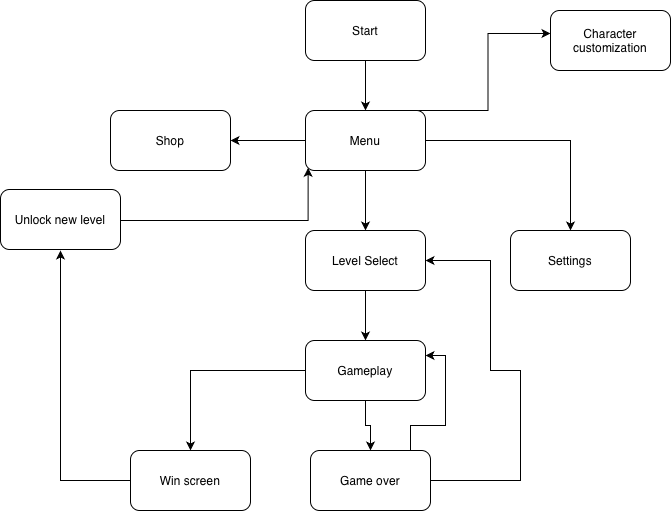

The diagram above was exported from draw.io. Its source (the exported page's mxGraphModel, read from the mxfile embedded in the PNG):
<mxGraphModel dx="1414" dy="832" grid="1" gridSize="10" guides="1" tooltips="1" connect="1" arrows="1" fold="1" page="1" pageScale="1" pageWidth="850" pageHeight="1100" math="0" shadow="0">
  <root>
    <mxCell id="0" />
    <mxCell id="1" parent="0" />
    <mxCell id="M0EZAkbOQdog7Qcn01A2-24" edge="1" parent="1" source="M0EZAkbOQdog7Qcn01A2-22" style="edgeStyle=orthogonalEdgeStyle;rounded=0;orthogonalLoop=1;jettySize=auto;html=1;entryX=0.5;entryY=0;entryDx=0;entryDy=0;defaultLabelBackgroundColor=page;" target="M0EZAkbOQdog7Qcn01A2-23">
      <mxGeometry relative="1" as="geometry" />
    </mxCell>
    <mxCell id="M0EZAkbOQdog7Qcn01A2-22" parent="1" style="rounded=1;whiteSpace=wrap;html=1;roundedPerimeter=1;" value="Start" vertex="1">
      <mxGeometry height="60" width="120" x="305" y="66" as="geometry" />
    </mxCell>
    <mxCell id="M0EZAkbOQdog7Qcn01A2-27" edge="1" parent="1" source="M0EZAkbOQdog7Qcn01A2-23" style="edgeStyle=orthogonalEdgeStyle;rounded=0;orthogonalLoop=1;jettySize=auto;html=1;entryX=0.5;entryY=0;entryDx=0;entryDy=0;defaultLabelBackgroundColor=page;" target="M0EZAkbOQdog7Qcn01A2-25">
      <mxGeometry relative="1" as="geometry" />
    </mxCell>
    <mxCell id="M0EZAkbOQdog7Qcn01A2-28" edge="1" parent="1" source="M0EZAkbOQdog7Qcn01A2-23" style="edgeStyle=orthogonalEdgeStyle;rounded=0;orthogonalLoop=1;jettySize=auto;html=1;entryX=0.5;entryY=0;entryDx=0;entryDy=0;defaultLabelBackgroundColor=page;" target="M0EZAkbOQdog7Qcn01A2-26">
      <mxGeometry relative="1" as="geometry" />
    </mxCell>
    <mxCell id="M0EZAkbOQdog7Qcn01A2-41" edge="1" parent="1" source="M0EZAkbOQdog7Qcn01A2-23" style="edgeStyle=orthogonalEdgeStyle;rounded=0;orthogonalLoop=1;jettySize=auto;html=1;entryX=1;entryY=0.5;entryDx=0;entryDy=0;defaultLabelBackgroundColor=page;" target="M0EZAkbOQdog7Qcn01A2-40">
      <mxGeometry relative="1" as="geometry" />
    </mxCell>
    <mxCell id="M0EZAkbOQdog7Qcn01A2-44" edge="1" parent="1" source="M0EZAkbOQdog7Qcn01A2-23" style="edgeStyle=orthogonalEdgeStyle;rounded=0;orthogonalLoop=1;jettySize=auto;html=1;entryX=0;entryY=0.383;entryDx=0;entryDy=0;defaultLabelBackgroundColor=page;" target="M0EZAkbOQdog7Qcn01A2-42">
      <mxGeometry relative="1" x="-0.0995" as="geometry">
        <Array as="points">
          <mxPoint x="487.5" y="176" />
          <mxPoint x="487.5" y="99" />
        </Array>
      </mxGeometry>
    </mxCell>
    <mxCell id="M0EZAkbOQdog7Qcn01A2-23" parent="1" style="rounded=1;whiteSpace=wrap;html=1;roundedPerimeter=1;" value="Menu" vertex="1">
      <mxGeometry height="60" width="120" x="305" y="176" as="geometry" />
    </mxCell>
    <mxCell id="M0EZAkbOQdog7Qcn01A2-30" edge="1" parent="1" source="M0EZAkbOQdog7Qcn01A2-25" style="edgeStyle=orthogonalEdgeStyle;rounded=0;orthogonalLoop=1;jettySize=auto;html=1;entryX=0.5;entryY=0;entryDx=0;entryDy=0;defaultLabelBackgroundColor=page;" target="M0EZAkbOQdog7Qcn01A2-29">
      <mxGeometry relative="1" as="geometry" />
    </mxCell>
    <mxCell id="M0EZAkbOQdog7Qcn01A2-25" parent="1" style="rounded=1;whiteSpace=wrap;html=1;roundedPerimeter=1;" value="Level Select" vertex="1">
      <mxGeometry height="60" width="120" x="305" y="296" as="geometry" />
    </mxCell>
    <mxCell id="M0EZAkbOQdog7Qcn01A2-26" parent="1" style="rounded=1;whiteSpace=wrap;html=1;roundedPerimeter=1;" value="Settings" vertex="1">
      <mxGeometry height="60" width="120" x="510" y="296" as="geometry" />
    </mxCell>
    <mxCell id="M0EZAkbOQdog7Qcn01A2-32" edge="1" parent="1" source="M0EZAkbOQdog7Qcn01A2-29" style="edgeStyle=orthogonalEdgeStyle;rounded=0;orthogonalLoop=1;jettySize=auto;html=1;defaultLabelBackgroundColor=page;" target="M0EZAkbOQdog7Qcn01A2-31">
      <mxGeometry relative="1" as="geometry" />
    </mxCell>
    <mxCell id="M0EZAkbOQdog7Qcn01A2-34" edge="1" parent="1" source="M0EZAkbOQdog7Qcn01A2-29" style="edgeStyle=orthogonalEdgeStyle;rounded=0;orthogonalLoop=1;jettySize=auto;html=1;entryX=0.5;entryY=0;entryDx=0;entryDy=0;defaultLabelBackgroundColor=page;" target="M0EZAkbOQdog7Qcn01A2-33">
      <mxGeometry relative="1" as="geometry" />
    </mxCell>
    <mxCell id="M0EZAkbOQdog7Qcn01A2-29" parent="1" style="rounded=1;whiteSpace=wrap;html=1;roundedPerimeter=1;" value="Gameplay" vertex="1">
      <mxGeometry height="60" width="120" x="305" y="406" as="geometry" />
    </mxCell>
    <mxCell id="M0EZAkbOQdog7Qcn01A2-36" edge="1" parent="1" source="M0EZAkbOQdog7Qcn01A2-31" style="edgeStyle=orthogonalEdgeStyle;rounded=0;orthogonalLoop=1;jettySize=auto;html=1;entryX=1;entryY=0.5;entryDx=0;entryDy=0;defaultLabelBackgroundColor=page;" target="M0EZAkbOQdog7Qcn01A2-25">
      <mxGeometry relative="1" x="-0.3284" as="geometry">
        <Array as="points">
          <mxPoint x="520" y="546" />
          <mxPoint x="520" y="436" />
          <mxPoint x="490" y="436" />
          <mxPoint x="490" y="326" />
        </Array>
      </mxGeometry>
    </mxCell>
    <mxCell id="M0EZAkbOQdog7Qcn01A2-45" edge="1" parent="1" source="M0EZAkbOQdog7Qcn01A2-31" style="edgeStyle=orthogonalEdgeStyle;rounded=0;orthogonalLoop=1;jettySize=auto;html=1;entryX=1;entryY=0.25;entryDx=0;entryDy=0;defaultLabelBackgroundColor=page;" target="M0EZAkbOQdog7Qcn01A2-29">
      <mxGeometry relative="1" x="-0.2667" as="geometry">
        <Array as="points">
          <mxPoint x="410" y="491" />
          <mxPoint x="445" y="491" />
          <mxPoint x="445" y="421" />
        </Array>
      </mxGeometry>
    </mxCell>
    <mxCell id="M0EZAkbOQdog7Qcn01A2-31" parent="1" style="rounded=1;whiteSpace=wrap;html=1;roundedPerimeter=1;" value="Game over" vertex="1">
      <mxGeometry height="60" width="120" x="310" y="516" as="geometry" />
    </mxCell>
    <mxCell id="M0EZAkbOQdog7Qcn01A2-38" edge="1" parent="1" source="M0EZAkbOQdog7Qcn01A2-33" style="edgeStyle=orthogonalEdgeStyle;rounded=0;orthogonalLoop=1;jettySize=auto;html=1;defaultLabelBackgroundColor=page;">
      <mxGeometry relative="1" as="geometry">
        <mxPoint x="60" y="316" as="targetPoint" />
      </mxGeometry>
    </mxCell>
    <mxCell id="M0EZAkbOQdog7Qcn01A2-33" parent="1" style="rounded=1;whiteSpace=wrap;html=1;roundedPerimeter=1;" value="Win screen" vertex="1">
      <mxGeometry height="60" width="120" x="130" y="516" as="geometry" />
    </mxCell>
    <mxCell id="M0EZAkbOQdog7Qcn01A2-39" edge="1" parent="1" style="edgeStyle=orthogonalEdgeStyle;rounded=0;orthogonalLoop=1;jettySize=auto;html=1;defaultLabelBackgroundColor=page;entryX=0;entryY=1;entryDx=0;entryDy=0;" target="M0EZAkbOQdog7Qcn01A2-23">
      <mxGeometry relative="1" x="0.0044" as="geometry">
        <mxPoint x="120" y="286" as="sourcePoint" />
      </mxGeometry>
    </mxCell>
    <mxCell id="M0EZAkbOQdog7Qcn01A2-37" parent="1" style="rounded=1;whiteSpace=wrap;html=1;roundedPerimeter=1;" value="Unlock new level" vertex="1">
      <mxGeometry height="60" width="120" y="255" as="geometry" />
    </mxCell>
    <mxCell id="M0EZAkbOQdog7Qcn01A2-40" parent="1" style="rounded=1;whiteSpace=wrap;html=1;roundedPerimeter=1;" value="Shop" vertex="1">
      <mxGeometry height="60" width="120" x="110" y="176" as="geometry" />
    </mxCell>
    <mxCell id="M0EZAkbOQdog7Qcn01A2-42" parent="1" style="rounded=1;whiteSpace=wrap;html=1;roundedPerimeter=1;" value="Character customization" vertex="1">
      <mxGeometry height="60" width="120" x="550" y="76" as="geometry" />
    </mxCell>
  </root>
</mxGraphModel>